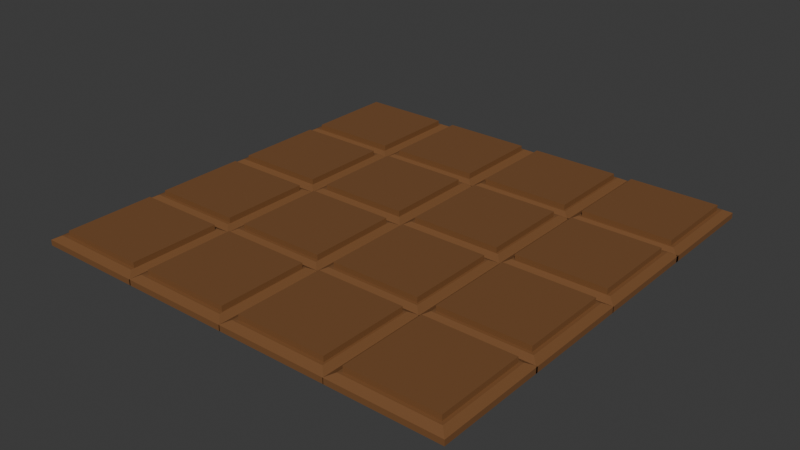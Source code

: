 # Source: plotHugeFilled.blend  (saved by Blender 4.2.66; exported with 4.5.12 LTS)
import bpy
from mathutils import Matrix  # noqa: F401  (used for matrix-valued properties, if any)

bpy.ops.wm.read_factory_settings(use_empty=True)
scene = bpy.context.scene
scene.name = 'Scene'

# ---- collections
col_collection = bpy.data.collections.new('Collection'); scene.collection.children.link(col_collection)

# ---- materials (node trees are filled in below, after node groups)
mat_material_016 = bpy.data.materials.new('Material.016')
mat_material_016.alpha_threshold = 0.0
mat_material_016.roughness = 0.5
mat_material_016.line_color = (0.0, 0.0, 0.0, 1.0)
mat_material = bpy.data.materials.new('Material')
mat_material.alpha_threshold = 0.0
mat_material.roughness = 0.5
mat_material.line_color = (0.0, 0.0, 0.0, 1.0)
mat_material_001 = bpy.data.materials.new('Material.001')
mat_material_001.alpha_threshold = 0.0
mat_material_001.roughness = 0.5
mat_material_001.line_color = (0.0, 0.0, 0.0, 1.0)
mat_material_002 = bpy.data.materials.new('Material.002')
mat_material_002.alpha_threshold = 0.0
mat_material_002.roughness = 0.5
mat_material_002.line_color = (0.0, 0.0, 0.0, 1.0)
mat_material_003 = bpy.data.materials.new('Material.003')
mat_material_003.alpha_threshold = 0.0
mat_material_003.roughness = 0.5
mat_material_003.line_color = (0.0, 0.0, 0.0, 1.0)
mat_material_004 = bpy.data.materials.new('Material.004')
mat_material_004.alpha_threshold = 0.0
mat_material_004.roughness = 0.5
mat_material_004.line_color = (0.0, 0.0, 0.0, 1.0)
mat_material_005 = bpy.data.materials.new('Material.005')
mat_material_005.alpha_threshold = 0.0
mat_material_005.roughness = 0.5
mat_material_005.line_color = (0.0, 0.0, 0.0, 1.0)
mat_material_006 = bpy.data.materials.new('Material.006')
mat_material_006.alpha_threshold = 0.0
mat_material_006.roughness = 0.5
mat_material_006.line_color = (0.0, 0.0, 0.0, 1.0)
mat_material_007 = bpy.data.materials.new('Material.007')
mat_material_007.alpha_threshold = 0.0
mat_material_007.roughness = 0.5
mat_material_007.line_color = (0.0, 0.0, 0.0, 1.0)
mat_material_008 = bpy.data.materials.new('Material.008')
mat_material_008.alpha_threshold = 0.0
mat_material_008.roughness = 0.5
mat_material_008.line_color = (0.0, 0.0, 0.0, 1.0)
mat_material_009 = bpy.data.materials.new('Material.009')
mat_material_009.alpha_threshold = 0.0
mat_material_009.roughness = 0.5
mat_material_009.line_color = (0.0, 0.0, 0.0, 1.0)
mat_material_010 = bpy.data.materials.new('Material.010')
mat_material_010.alpha_threshold = 0.0
mat_material_010.roughness = 0.5
mat_material_010.line_color = (0.0, 0.0, 0.0, 1.0)
mat_material_011 = bpy.data.materials.new('Material.011')
mat_material_011.alpha_threshold = 0.0
mat_material_011.roughness = 0.5
mat_material_011.line_color = (0.0, 0.0, 0.0, 1.0)
mat_material_012 = bpy.data.materials.new('Material.012')
mat_material_012.alpha_threshold = 0.0
mat_material_012.roughness = 0.5
mat_material_012.line_color = (0.0, 0.0, 0.0, 1.0)
mat_material_013 = bpy.data.materials.new('Material.013')
mat_material_013.alpha_threshold = 0.0
mat_material_013.roughness = 0.5
mat_material_013.line_color = (0.0, 0.0, 0.0, 1.0)
mat_material_014 = bpy.data.materials.new('Material.014')
mat_material_014.alpha_threshold = 0.0
mat_material_014.roughness = 0.5
mat_material_014.line_color = (0.0, 0.0, 0.0, 1.0)
mat_material_015 = bpy.data.materials.new('Material.015')
mat_material_015.alpha_threshold = 0.0
mat_material_015.roughness = 0.5
mat_material_015.line_color = (0.0, 0.0, 0.0, 1.0)

# ---- material node trees
mat_material_016.use_nodes = True; mat_material_016.node_tree.nodes.clear()
_N = mat_material_016.node_tree.nodes; _L = mat_material_016.node_tree.links
n0 = _N.new('ShaderNodeOutputMaterial'); n0.name = 'Material Output'; n0.location = (300, 300)
n1 = _N.new('ShaderNodeBsdfPrincipled'); n1.name = 'Principled BSDF'; n1.location = (10, 300)
n1.inputs[0].default_value = (0.1985, 0.08836, 0.03253, 1.0)
n1.inputs[3].default_value = 1.45
_L.new(n1.outputs[0], n0.inputs[0])
n0.is_active_output = True
mat_material.use_nodes = True; mat_material.node_tree.nodes.clear()
_N = mat_material.node_tree.nodes; _L = mat_material.node_tree.links
n0 = _N.new('ShaderNodeOutputMaterial'); n0.name = 'Material Output'; n0.location = (300, 300)
n1 = _N.new('ShaderNodeBsdfPrincipled'); n1.name = 'Principled BSDF'; n1.location = (10, 300)
n1.inputs[0].default_value = (0.1985, 0.08836, 0.03253, 1.0)
n1.inputs[3].default_value = 1.45
_L.new(n1.outputs[0], n0.inputs[0])
n0.is_active_output = True
mat_material_001.use_nodes = True; mat_material_001.node_tree.nodes.clear()
_N = mat_material_001.node_tree.nodes; _L = mat_material_001.node_tree.links
n0 = _N.new('ShaderNodeOutputMaterial'); n0.name = 'Material Output'; n0.location = (300, 300)
n1 = _N.new('ShaderNodeBsdfPrincipled'); n1.name = 'Principled BSDF'; n1.location = (10, 300)
n1.inputs[0].default_value = (0.1985, 0.08836, 0.03253, 1.0)
n1.inputs[3].default_value = 1.45
_L.new(n1.outputs[0], n0.inputs[0])
n0.is_active_output = True
mat_material_002.use_nodes = True; mat_material_002.node_tree.nodes.clear()
_N = mat_material_002.node_tree.nodes; _L = mat_material_002.node_tree.links
n0 = _N.new('ShaderNodeOutputMaterial'); n0.name = 'Material Output'; n0.location = (300, 300)
n1 = _N.new('ShaderNodeBsdfPrincipled'); n1.name = 'Principled BSDF'; n1.location = (10, 300)
n1.inputs[0].default_value = (0.1985, 0.08836, 0.03253, 1.0)
n1.inputs[3].default_value = 1.45
_L.new(n1.outputs[0], n0.inputs[0])
n0.is_active_output = True
mat_material_003.use_nodes = True; mat_material_003.node_tree.nodes.clear()
_N = mat_material_003.node_tree.nodes; _L = mat_material_003.node_tree.links
n0 = _N.new('ShaderNodeOutputMaterial'); n0.name = 'Material Output'; n0.location = (300, 300)
n1 = _N.new('ShaderNodeBsdfPrincipled'); n1.name = 'Principled BSDF'; n1.location = (10, 300)
n1.inputs[0].default_value = (0.1985, 0.08836, 0.03253, 1.0)
n1.inputs[3].default_value = 1.45
_L.new(n1.outputs[0], n0.inputs[0])
n0.is_active_output = True
mat_material_004.use_nodes = True; mat_material_004.node_tree.nodes.clear()
_N = mat_material_004.node_tree.nodes; _L = mat_material_004.node_tree.links
n0 = _N.new('ShaderNodeOutputMaterial'); n0.name = 'Material Output'; n0.location = (300, 300)
n1 = _N.new('ShaderNodeBsdfPrincipled'); n1.name = 'Principled BSDF'; n1.location = (10, 300)
n1.inputs[0].default_value = (0.1985, 0.08836, 0.03253, 1.0)
n1.inputs[3].default_value = 1.45
_L.new(n1.outputs[0], n0.inputs[0])
n0.is_active_output = True
mat_material_005.use_nodes = True; mat_material_005.node_tree.nodes.clear()
_N = mat_material_005.node_tree.nodes; _L = mat_material_005.node_tree.links
n0 = _N.new('ShaderNodeOutputMaterial'); n0.name = 'Material Output'; n0.location = (300, 300)
n1 = _N.new('ShaderNodeBsdfPrincipled'); n1.name = 'Principled BSDF'; n1.location = (10, 300)
n1.inputs[0].default_value = (0.1985, 0.08836, 0.03253, 1.0)
n1.inputs[3].default_value = 1.45
_L.new(n1.outputs[0], n0.inputs[0])
n0.is_active_output = True
mat_material_006.use_nodes = True; mat_material_006.node_tree.nodes.clear()
_N = mat_material_006.node_tree.nodes; _L = mat_material_006.node_tree.links
n0 = _N.new('ShaderNodeOutputMaterial'); n0.name = 'Material Output'; n0.location = (300, 300)
n1 = _N.new('ShaderNodeBsdfPrincipled'); n1.name = 'Principled BSDF'; n1.location = (10, 300)
n1.inputs[0].default_value = (0.1985, 0.08836, 0.03253, 1.0)
n1.inputs[3].default_value = 1.45
_L.new(n1.outputs[0], n0.inputs[0])
n0.is_active_output = True
mat_material_007.use_nodes = True; mat_material_007.node_tree.nodes.clear()
_N = mat_material_007.node_tree.nodes; _L = mat_material_007.node_tree.links
n0 = _N.new('ShaderNodeOutputMaterial'); n0.name = 'Material Output'; n0.location = (300, 300)
n1 = _N.new('ShaderNodeBsdfPrincipled'); n1.name = 'Principled BSDF'; n1.location = (10, 300)
n1.inputs[0].default_value = (0.1985, 0.08836, 0.03253, 1.0)
n1.inputs[3].default_value = 1.45
_L.new(n1.outputs[0], n0.inputs[0])
n0.is_active_output = True
mat_material_008.use_nodes = True; mat_material_008.node_tree.nodes.clear()
_N = mat_material_008.node_tree.nodes; _L = mat_material_008.node_tree.links
n0 = _N.new('ShaderNodeOutputMaterial'); n0.name = 'Material Output'; n0.location = (300, 300)
n1 = _N.new('ShaderNodeBsdfPrincipled'); n1.name = 'Principled BSDF'; n1.location = (10, 300)
n1.inputs[0].default_value = (0.1985, 0.08836, 0.03253, 1.0)
n1.inputs[3].default_value = 1.45
_L.new(n1.outputs[0], n0.inputs[0])
n0.is_active_output = True
mat_material_009.use_nodes = True; mat_material_009.node_tree.nodes.clear()
_N = mat_material_009.node_tree.nodes; _L = mat_material_009.node_tree.links
n0 = _N.new('ShaderNodeOutputMaterial'); n0.name = 'Material Output'; n0.location = (300, 300)
n1 = _N.new('ShaderNodeBsdfPrincipled'); n1.name = 'Principled BSDF'; n1.location = (10, 300)
n1.inputs[0].default_value = (0.1985, 0.08836, 0.03253, 1.0)
n1.inputs[3].default_value = 1.45
_L.new(n1.outputs[0], n0.inputs[0])
n0.is_active_output = True
mat_material_010.use_nodes = True; mat_material_010.node_tree.nodes.clear()
_N = mat_material_010.node_tree.nodes; _L = mat_material_010.node_tree.links
n0 = _N.new('ShaderNodeOutputMaterial'); n0.name = 'Material Output'; n0.location = (300, 300)
n1 = _N.new('ShaderNodeBsdfPrincipled'); n1.name = 'Principled BSDF'; n1.location = (10, 300)
n1.inputs[0].default_value = (0.1985, 0.08836, 0.03253, 1.0)
n1.inputs[3].default_value = 1.45
_L.new(n1.outputs[0], n0.inputs[0])
n0.is_active_output = True
mat_material_011.use_nodes = True; mat_material_011.node_tree.nodes.clear()
_N = mat_material_011.node_tree.nodes; _L = mat_material_011.node_tree.links
n0 = _N.new('ShaderNodeOutputMaterial'); n0.name = 'Material Output'; n0.location = (300, 300)
n1 = _N.new('ShaderNodeBsdfPrincipled'); n1.name = 'Principled BSDF'; n1.location = (10, 300)
n1.inputs[0].default_value = (0.1985, 0.08836, 0.03253, 1.0)
n1.inputs[3].default_value = 1.45
_L.new(n1.outputs[0], n0.inputs[0])
n0.is_active_output = True
mat_material_012.use_nodes = True; mat_material_012.node_tree.nodes.clear()
_N = mat_material_012.node_tree.nodes; _L = mat_material_012.node_tree.links
n0 = _N.new('ShaderNodeOutputMaterial'); n0.name = 'Material Output'; n0.location = (300, 300)
n1 = _N.new('ShaderNodeBsdfPrincipled'); n1.name = 'Principled BSDF'; n1.location = (10, 300)
n1.inputs[0].default_value = (0.1985, 0.08836, 0.03253, 1.0)
n1.inputs[3].default_value = 1.45
_L.new(n1.outputs[0], n0.inputs[0])
n0.is_active_output = True
mat_material_013.use_nodes = True; mat_material_013.node_tree.nodes.clear()
_N = mat_material_013.node_tree.nodes; _L = mat_material_013.node_tree.links
n0 = _N.new('ShaderNodeOutputMaterial'); n0.name = 'Material Output'; n0.location = (300, 300)
n1 = _N.new('ShaderNodeBsdfPrincipled'); n1.name = 'Principled BSDF'; n1.location = (10, 300)
n1.inputs[0].default_value = (0.1985, 0.08836, 0.03253, 1.0)
n1.inputs[3].default_value = 1.45
_L.new(n1.outputs[0], n0.inputs[0])
n0.is_active_output = True
mat_material_014.use_nodes = True; mat_material_014.node_tree.nodes.clear()
_N = mat_material_014.node_tree.nodes; _L = mat_material_014.node_tree.links
n0 = _N.new('ShaderNodeOutputMaterial'); n0.name = 'Material Output'; n0.location = (300, 300)
n1 = _N.new('ShaderNodeBsdfPrincipled'); n1.name = 'Principled BSDF'; n1.location = (10, 300)
n1.inputs[0].default_value = (0.1985, 0.08836, 0.03253, 1.0)
n1.inputs[3].default_value = 1.45
_L.new(n1.outputs[0], n0.inputs[0])
n0.is_active_output = True
mat_material_015.use_nodes = True; mat_material_015.node_tree.nodes.clear()
_N = mat_material_015.node_tree.nodes; _L = mat_material_015.node_tree.links
n0 = _N.new('ShaderNodeOutputMaterial'); n0.name = 'Material Output'; n0.location = (300, 300)
n1 = _N.new('ShaderNodeBsdfPrincipled'); n1.name = 'Principled BSDF'; n1.location = (10, 300)
n1.inputs[0].default_value = (0.1985, 0.08836, 0.03253, 1.0)
n1.inputs[3].default_value = 1.45
_L.new(n1.outputs[0], n0.inputs[0])
n0.is_active_output = True

# ---- world
world_world = bpy.data.worlds.new('World'); scene.world = world_world
world_world.use_nodes = True; world_world.node_tree.nodes.clear()
_N = world_world.node_tree.nodes; _L = world_world.node_tree.links
n0 = _N.new('ShaderNodeOutputWorld'); n0.name = 'World Output'; n0.location = (300, 300)
n1 = _N.new('ShaderNodeBackground'); n1.name = 'Background'; n1.location = (10, 300)
n1.inputs[0].default_value = (0.05088, 0.05088, 0.05088, 1.0)
_L.new(n1.outputs[0], n0.inputs[0])
n0.is_active_output = True
world_world.color = (0.05088, 0.05088, 0.05088)
world_world.sun_shadow_jitter_overblur = 0.0

# ---- meshes
me_cube_016 = bpy.data.meshes.new('Cube.016')
me_cube_016.from_pydata([(-1.0, -1.0, -1.0), (-1.0, -1.0, 1.0), (-1.0, 1.0, -1.0), (-1.0, 1.0, 1.0), (1.0, -1.0, -1.0), (1.0, -1.0, 1.0), (1.0, 1.0, -1.0), (1.0, 1.0, 1.0), (-3.42, -1.0, -1.0), (-3.42, -1.0, 1.0), (-3.42, 1.0, -1.0), (-3.42, 1.0, 1.0), (-1.42, -1.0, -1.0), (-1.42, -1.0, 1.0), (-1.42, 1.0, -1.0), (-1.42, 1.0, 1.0), (-5.84, -1.0, -1.0), (-5.84, -1.0, 1.0), (-5.84, 1.0, -1.0), (-5.84, 1.0, 1.0), (-3.84, -1.0, -1.0), (-3.84, -1.0, 1.0), (-3.84, 1.0, -1.0), (-3.84, 1.0, 1.0), (-8.26, -1.0, -1.0), (-8.26, -1.0, 1.0), (-8.26, 1.0, -1.0), (-8.26, 1.0, 1.0), (-6.26, -1.0, -1.0), (-6.26, -1.0, 1.0), (-6.26, 1.0, -1.0), (-6.26, 1.0, 1.0), (-1.0, 1.4, -1.0), (-1.0, 1.4, 1.0), (-1.0, 3.4, -1.0), (-1.0, 3.4, 1.0), (1.0, 1.4, -1.0), (1.0, 1.4, 1.0), (1.0, 3.4, -1.0), (1.0, 3.4, 1.0), (-3.42, 1.4, -1.0), (-3.42, 1.4, 1.0), (-3.42, 3.4, -1.0), (-3.42, 3.4, 1.0), (-1.42, 1.4, -1.0), (-1.42, 1.4, 1.0), (-1.42, 3.4, -1.0), (-1.42, 3.4, 1.0), (-5.84, 1.4, -1.0), (-5.84, 1.4, 1.0), (-5.84, 3.4, -1.0), (-5.84, 3.4, 1.0), (-3.84, 1.4, -1.0), (-3.84, 1.4, 1.0), (-3.84, 3.4, -1.0), (-3.84, 3.4, 1.0), (-8.26, 1.4, -1.0), (-8.26, 1.4, 1.0), (-8.26, 3.4, -1.0), (-8.26, 3.4, 1.0), (-6.26, 1.4, -1.0), (-6.26, 1.4, 1.0), (-6.26, 3.4, -1.0), (-6.26, 3.4, 1.0), (-1.0, 3.8, -1.0), (-1.0, 3.8, 1.0), (-1.0, 5.8, -1.0), (-1.0, 5.8, 1.0), (1.0, 3.8, -1.0), (1.0, 3.8, 1.0), (1.0, 5.8, -1.0), (1.0, 5.8, 1.0), (-3.42, 3.8, -1.0), (-3.42, 3.8, 1.0), (-3.42, 5.8, -1.0), (-3.42, 5.8, 1.0), (-1.42, 3.8, -1.0), (-1.42, 3.8, 1.0), (-1.42, 5.8, -1.0), (-1.42, 5.8, 1.0), (-5.84, 3.8, -1.0), (-5.84, 3.8, 1.0), (-5.84, 5.8, -1.0), (-5.84, 5.8, 1.0), (-3.84, 3.8, -1.0), (-3.84, 3.8, 1.0), (-3.84, 5.8, -1.0), (-3.84, 5.8, 1.0), (-8.26, 3.8, -1.0), (-8.26, 3.8, 1.0), (-8.26, 5.8, -1.0), (-8.26, 5.8, 1.0), (-6.26, 3.8, -1.0), (-6.26, 3.8, 1.0), (-6.26, 5.8, -1.0), (-6.26, 5.8, 1.0), (-1.0, 6.2, -1.0), (-1.0, 6.2, 1.0), (-1.0, 8.2, -1.0), (-1.0, 8.2, 1.0), (1.0, 6.2, -1.0), (1.0, 6.2, 1.0), (1.0, 8.2, -1.0), (1.0, 8.2, 1.0), (-3.42, 6.2, -1.0), (-3.42, 6.2, 1.0), (-3.42, 8.2, -1.0), (-3.42, 8.2, 1.0), (-1.42, 6.2, -1.0), (-1.42, 6.2, 1.0), (-1.42, 8.2, -1.0), (-1.42, 8.2, 1.0), (-5.84, 6.2, -1.0), (-5.84, 6.2, 1.0), (-5.84, 8.2, -1.0), (-5.84, 8.2, 1.0), (-3.84, 6.2, -1.0), (-3.84, 6.2, 1.0), (-3.84, 8.2, -1.0), (-3.84, 8.2, 1.0), (-8.26, 6.2, -1.0), (-8.26, 6.2, 1.0), (-8.26, 8.2, -1.0), (-8.26, 8.2, 1.0), (-6.26, 6.2, -1.0), (-6.26, 6.2, 1.0), (-6.26, 8.2, -1.0), (-6.26, 8.2, 1.0), (1.231, 1.231, -0.1257), (1.231, 1.231, -0.7989), (1.231, -1.231, -0.1257), (1.231, -1.231, -0.7989), (-1.231, 1.231, -0.1257), (-1.231, 1.231, -0.7989), (-1.231, -1.231, -0.1257), (-1.231, -1.231, -0.7989), (1.07, -1.07, 0.3348), (-1.07, -1.07, 0.3348), (1.07, 1.07, 0.3348), (-1.07, 1.07, 0.3348), (0.968, -0.968, 0.3618), (-0.968, -0.968, 0.3618), (0.968, 0.968, 0.3618), (-0.968, 0.968, 0.3618), (0.968, -0.968, -0.2348), (-0.968, -0.968, -0.2348), (0.968, 0.968, -0.2348), (-0.968, 0.968, -0.2348), (-1.218, 1.231, -0.1257), (-1.218, 1.231, -0.7989), (-1.218, -1.231, -0.1257), (-1.218, -1.231, -0.7989), (-3.681, 1.231, -0.1257), (-3.681, 1.231, -0.7989), (-3.681, -1.231, -0.1257), (-3.681, -1.231, -0.7989), (-1.379, -1.07, 0.3348), (-3.519, -1.07, 0.3348), (-1.379, 1.07, 0.3348), (-3.519, 1.07, 0.3348), (-1.481, -0.968, 0.3618), (-3.417, -0.968, 0.3618), (-1.481, 0.968, 0.3618), (-3.417, 0.968, 0.3618), (-1.481, -0.968, -0.2348), (-3.417, -0.968, -0.2348), (-1.481, 0.968, -0.2348), (-3.417, 0.968, -0.2348), (-1.218, 3.648, -0.1257), (-1.218, 3.648, -0.7989), (-1.218, 1.185, -0.1257), (-1.218, 1.185, -0.7989), (-3.681, 3.648, -0.1257), (-3.681, 3.648, -0.7989), (-3.681, 1.185, -0.1257), (-3.681, 1.185, -0.7989), (-1.379, 1.346, 0.3348), (-3.519, 1.346, 0.3348), (-1.379, 3.486, 0.3348), (-3.519, 3.486, 0.3348), (-1.481, 1.448, 0.3618), (-3.417, 1.448, 0.3618), (-1.481, 3.384, 0.3618), (-3.417, 3.384, 0.3618), (-1.481, 1.448, -0.2348), (-3.417, 1.448, -0.2348), (-1.481, 3.384, -0.2348), (-3.417, 3.384, -0.2348), (1.231, 3.648, -0.1257), (1.231, 3.648, -0.7989), (1.231, 1.185, -0.1257), (1.231, 1.185, -0.7989), (-1.231, 3.648, -0.1257), (-1.231, 3.648, -0.7989), (-1.231, 1.185, -0.1257), (-1.231, 1.185, -0.7989), (1.07, 1.346, 0.3348), (-1.07, 1.346, 0.3348), (1.07, 3.486, 0.3348), (-1.07, 3.486, 0.3348), (0.968, 1.448, 0.3618), (-0.968, 1.448, 0.3618), (0.968, 3.384, 0.3618), (-0.968, 3.384, 0.3618), (0.968, 1.448, -0.2348), (-0.968, 1.448, -0.2348), (0.968, 3.384, -0.2348), (-0.968, 3.384, -0.2348), (1.231, 6.091, -0.1257), (1.231, 6.091, -0.7989), (1.231, 3.628, -0.1257), (1.231, 3.628, -0.7989), (-1.231, 6.091, -0.1257), (-1.231, 6.091, -0.7989), (-1.231, 3.628, -0.1257), (-1.231, 3.628, -0.7989), (1.07, 3.79, 0.3348), (-1.07, 3.79, 0.3348), (1.07, 5.929, 0.3348), (-1.07, 5.929, 0.3348), (0.968, 3.891, 0.3618), (-0.968, 3.891, 0.3618), (0.968, 5.827, 0.3618), (-0.968, 5.827, 0.3618), (0.968, 3.891, -0.2348), (-0.968, 3.891, -0.2348), (0.968, 5.827, -0.2348), (-0.968, 5.827, -0.2348), (-1.218, 6.091, -0.1257), (-1.218, 6.091, -0.7989), (-1.218, 3.628, -0.1257), (-1.218, 3.628, -0.7989), (-3.681, 6.091, -0.1257), (-3.681, 6.091, -0.7989), (-3.681, 3.628, -0.1257), (-3.681, 3.628, -0.7989), (-1.379, 3.79, 0.3348), (-3.519, 3.79, 0.3348), (-1.379, 5.929, 0.3348), (-3.519, 5.929, 0.3348), (-1.481, 3.891, 0.3618), (-3.417, 3.891, 0.3618), (-1.481, 5.827, 0.3618), (-3.417, 5.827, 0.3618), (-1.481, 3.891, -0.2348), (-3.417, 3.891, -0.2348), (-1.481, 5.827, -0.2348), (-3.417, 5.827, -0.2348), (-3.664, 6.091, -0.1257), (-3.664, 6.091, -0.7989), (-3.664, 3.628, -0.1257), (-3.664, 3.628, -0.7989), (-6.127, 6.091, -0.1257), (-6.127, 6.091, -0.7989), (-6.127, 3.628, -0.1257), (-6.127, 3.628, -0.7989), (-3.826, 3.79, 0.3348), (-5.965, 3.79, 0.3348), (-3.826, 5.929, 0.3348), (-5.965, 5.929, 0.3348), (-3.927, 3.891, 0.3618), (-5.863, 3.891, 0.3618), (-3.927, 5.827, 0.3618), (-5.863, 5.827, 0.3618), (-3.927, 3.891, -0.2348), (-5.863, 3.891, -0.2348), (-3.927, 5.827, -0.2348), (-5.863, 5.827, -0.2348), (-3.664, 3.648, -0.1257), (-3.664, 3.648, -0.7989), (-3.664, 1.185, -0.1257), (-3.664, 1.185, -0.7989), (-6.127, 3.648, -0.1257), (-6.127, 3.648, -0.7989), (-6.127, 1.185, -0.1257), (-6.127, 1.185, -0.7989), (-3.826, 1.346, 0.3348), (-5.965, 1.346, 0.3348), (-3.826, 3.486, 0.3348), (-5.965, 3.486, 0.3348), (-3.927, 1.448, 0.3618), (-5.863, 1.448, 0.3618), (-3.927, 3.384, 0.3618), (-5.863, 3.384, 0.3618), (-3.927, 1.448, -0.2348), (-5.863, 1.448, -0.2348), (-3.927, 3.384, -0.2348), (-5.863, 3.384, -0.2348), (-3.664, 1.231, -0.1257), (-3.664, 1.231, -0.7989), (-3.664, -1.231, -0.1257), (-3.664, -1.231, -0.7989), (-6.127, 1.231, -0.1257), (-6.127, 1.231, -0.7989), (-6.127, -1.231, -0.1257), (-6.127, -1.231, -0.7989), (-3.826, -1.07, 0.3348), (-5.965, -1.07, 0.3348), (-3.826, 1.07, 0.3348), (-5.965, 1.07, 0.3348), (-3.927, -0.968, 0.3618), (-5.863, -0.968, 0.3618), (-3.927, 0.968, 0.3618), (-5.863, 0.968, 0.3618), (-3.927, -0.968, -0.2348), (-5.863, -0.968, -0.2348), (-3.927, 0.968, -0.2348), (-5.863, 0.968, -0.2348), (-3.664, 8.475, -0.1257), (-3.664, 8.475, -0.7989), (-3.664, 6.013, -0.1257), (-3.664, 6.013, -0.7989), (-6.127, 8.475, -0.1257), (-6.127, 8.475, -0.7989), (-6.127, 6.013, -0.1257), (-6.127, 6.013, -0.7989), (-3.826, 6.174, 0.3348), (-5.965, 6.174, 0.3348), (-3.826, 8.314, 0.3348), (-5.965, 8.314, 0.3348), (-3.927, 6.276, 0.3618), (-5.863, 6.276, 0.3618), (-3.927, 8.212, 0.3618), (-5.863, 8.212, 0.3618), (-3.927, 6.276, -0.2348), (-5.863, 6.276, -0.2348), (-3.927, 8.212, -0.2348), (-5.863, 8.212, -0.2348), (-1.218, 8.475, -0.1257), (-1.218, 8.475, -0.7989), (-1.218, 6.013, -0.1257), (-1.218, 6.013, -0.7989), (-3.681, 8.475, -0.1257), (-3.681, 8.475, -0.7989), (-3.681, 6.013, -0.1257), (-3.681, 6.013, -0.7989), (-1.379, 6.174, 0.3348), (-3.519, 6.174, 0.3348), (-1.379, 8.314, 0.3348), (-3.519, 8.314, 0.3348), (-1.481, 6.276, 0.3618), (-3.417, 6.276, 0.3618), (-1.481, 8.212, 0.3618), (-3.417, 8.212, 0.3618), (-1.481, 6.276, -0.2348), (-3.417, 6.276, -0.2348), (-1.481, 8.212, -0.2348), (-3.417, 8.212, -0.2348), (1.231, 8.475, -0.1257), (1.231, 8.475, -0.7989), (1.231, 6.013, -0.1257), (1.231, 6.013, -0.7989), (-1.231, 8.475, -0.1257), (-1.231, 8.475, -0.7989), (-1.231, 6.013, -0.1257), (-1.231, 6.013, -0.7989), (1.07, 6.174, 0.3348), (-1.07, 6.174, 0.3348), (1.07, 8.314, 0.3348), (-1.07, 8.314, 0.3348), (0.968, 6.276, 0.3618), (-0.968, 6.276, 0.3618), (0.968, 8.212, 0.3618), (-0.968, 8.212, 0.3618), (0.968, 6.276, -0.2348), (-0.968, 6.276, -0.2348), (0.968, 8.212, -0.2348), (-0.968, 8.212, -0.2348), (-6.102, 8.475, -0.1257), (-6.102, 8.475, -0.7989), (-6.102, 6.013, -0.1257), (-6.102, 6.013, -0.7989), (-8.565, 8.475, -0.1257), (-8.565, 8.475, -0.7989), (-8.565, 6.013, -0.1257), (-8.565, 6.013, -0.7989), (-6.263, 6.174, 0.3348), (-8.403, 6.174, 0.3348), (-6.263, 8.314, 0.3348), (-8.403, 8.314, 0.3348), (-6.365, 6.276, 0.3618), (-8.301, 6.276, 0.3618), (-6.365, 8.212, 0.3618), (-8.301, 8.212, 0.3618), (-6.365, 6.276, -0.2348), (-8.301, 6.276, -0.2348), (-6.365, 8.212, -0.2348), (-8.301, 8.212, -0.2348), (-6.102, 1.231, -0.1257), (-6.102, 1.231, -0.7989), (-6.102, -1.231, -0.1257), (-6.102, -1.231, -0.7989), (-8.565, 1.231, -0.1257), (-8.565, 1.231, -0.7989), (-8.565, -1.231, -0.1257), (-8.565, -1.231, -0.7989), (-6.263, -1.07, 0.3348), (-8.403, -1.07, 0.3348), (-6.263, 1.07, 0.3348), (-8.403, 1.07, 0.3348), (-6.365, -0.968, 0.3618), (-8.301, -0.968, 0.3618), (-6.365, 0.968, 0.3618), (-8.301, 0.968, 0.3618), (-6.365, -0.968, -0.2348), (-8.301, -0.968, -0.2348), (-6.365, 0.968, -0.2348), (-8.301, 0.968, -0.2348), (-6.102, 3.648, -0.1257), (-6.102, 3.648, -0.7989), (-6.102, 1.185, -0.1257), (-6.102, 1.185, -0.7989), (-8.565, 3.648, -0.1257), (-8.565, 3.648, -0.7989), (-8.565, 1.185, -0.1257), (-8.565, 1.185, -0.7989), (-6.263, 1.346, 0.3348), (-8.403, 1.346, 0.3348), (-6.263, 3.486, 0.3348), (-8.403, 3.486, 0.3348), (-6.365, 1.448, 0.3618), (-8.301, 1.448, 0.3618), (-6.365, 3.384, 0.3618), (-8.301, 3.384, 0.3618), (-6.365, 1.448, -0.2348), (-8.301, 1.448, -0.2348), (-6.365, 3.384, -0.2348), (-8.301, 3.384, -0.2348), (-6.102, 6.091, -0.1257), (-6.102, 6.091, -0.7989), (-6.102, 3.628, -0.1257), (-6.102, 3.628, -0.7989), (-8.565, 6.091, -0.1257), (-8.565, 6.091, -0.7989), (-8.565, 3.628, -0.1257), (-8.565, 3.628, -0.7989), (-6.263, 3.79, 0.3348), (-8.403, 3.79, 0.3348), (-6.263, 5.929, 0.3348), (-8.403, 5.929, 0.3348), (-6.365, 3.891, 0.3618), (-8.301, 3.891, 0.3618), (-6.365, 5.827, 0.3618), (-8.301, 5.827, 0.3618), (-6.365, 3.891, -0.2348), (-8.301, 3.891, -0.2348), (-6.365, 5.827, -0.2348), (-8.301, 5.827, -0.2348)], [], [(0, 1, 3, 2), (2, 3, 7, 6), (6, 7, 5, 4), (4, 5, 1, 0), (2, 6, 4, 0), (7, 3, 1, 5), (8, 9, 11, 10), (10, 11, 15, 14), (14, 15, 13, 12), (12, 13, 9, 8), (10, 14, 12, 8), (15, 11, 9, 13), (16, 17, 19, 18), (18, 19, 23, 22), (22, 23, 21, 20), (20, 21, 17, 16), (18, 22, 20, 16), (23, 19, 17, 21), (24, 25, 27, 26), (26, 27, 31, 30), (30, 31, 29, 28), (28, 29, 25, 24), (26, 30, 28, 24), (31, 27, 25, 29), (32, 33, 35, 34), (34, 35, 39, 38), (38, 39, 37, 36), (36, 37, 33, 32), (34, 38, 36, 32), (39, 35, 33, 37), (40, 41, 43, 42), (42, 43, 47, 46), (46, 47, 45, 44), (44, 45, 41, 40), (42, 46, 44, 40), (47, 43, 41, 45), (48, 49, 51, 50), (50, 51, 55, 54), (54, 55, 53, 52), (52, 53, 49, 48), (50, 54, 52, 48), (55, 51, 49, 53), (56, 57, 59, 58), (58, 59, 63, 62), (62, 63, 61, 60), (60, 61, 57, 56), (58, 62, 60, 56), (63, 59, 57, 61), (64, 65, 67, 66), (66, 67, 71, 70), (70, 71, 69, 68), (68, 69, 65, 64), (66, 70, 68, 64), (71, 67, 65, 69), (72, 73, 75, 74), (74, 75, 79, 78), (78, 79, 77, 76), (76, 77, 73, 72), (74, 78, 76, 72), (79, 75, 73, 77), (80, 81, 83, 82), (82, 83, 87, 86), (86, 87, 85, 84), (84, 85, 81, 80), (82, 86, 84, 80), (87, 83, 81, 85), (88, 89, 91, 90), (90, 91, 95, 94), (94, 95, 93, 92), (92, 93, 89, 88), (90, 94, 92, 88), (95, 91, 89, 93), (96, 97, 99, 98), (98, 99, 103, 102), (102, 103, 101, 100), (100, 101, 97, 96), (98, 102, 100, 96), (103, 99, 97, 101), (104, 105, 107, 106), (106, 107, 111, 110), (110, 111, 109, 108), (108, 109, 105, 104), (106, 110, 108, 104), (111, 107, 105, 109), (112, 113, 115, 114), (114, 115, 119, 118), (118, 119, 117, 116), (116, 117, 113, 112), (114, 118, 116, 112), (119, 115, 113, 117), (120, 121, 123, 122), (122, 123, 127, 126), (126, 127, 125, 124), (124, 125, 121, 120), (122, 126, 124, 120), (127, 123, 121, 125), (132, 134, 137, 139), (131, 130, 134, 135), (135, 134, 132, 133), (133, 129, 131, 135), (129, 128, 130, 131), (133, 132, 128, 129), (139, 137, 141, 143), (130, 128, 138, 136), (128, 132, 139, 138), (134, 130, 136, 137), (143, 141, 145, 147), (137, 136, 140, 141), (138, 139, 143, 142), (136, 138, 142, 140), (146, 147, 145, 144), (141, 140, 144, 145), (142, 143, 147, 146), (140, 142, 146, 144), (152, 154, 157, 159), (151, 150, 154, 155), (155, 154, 152, 153), (153, 149, 151, 155), (149, 148, 150, 151), (153, 152, 148, 149), (159, 157, 161, 163), (150, 148, 158, 156), (148, 152, 159, 158), (154, 150, 156, 157), (163, 161, 165, 167), (157, 156, 160, 161), (158, 159, 163, 162), (156, 158, 162, 160), (166, 167, 165, 164), (161, 160, 164, 165), (162, 163, 167, 166), (160, 162, 166, 164), (172, 174, 177, 179), (171, 170, 174, 175), (175, 174, 172, 173), (173, 169, 171, 175), (169, 168, 170, 171), (173, 172, 168, 169), (179, 177, 181, 183), (170, 168, 178, 176), (168, 172, 179, 178), (174, 170, 176, 177), (183, 181, 185, 187), (177, 176, 180, 181), (178, 179, 183, 182), (176, 178, 182, 180), (186, 187, 185, 184), (181, 180, 184, 185), (182, 183, 187, 186), (180, 182, 186, 184), (192, 194, 197, 199), (191, 190, 194, 195), (195, 194, 192, 193), (193, 189, 191, 195), (189, 188, 190, 191), (193, 192, 188, 189), (199, 197, 201, 203), (190, 188, 198, 196), (188, 192, 199, 198), (194, 190, 196, 197), (203, 201, 205, 207), (197, 196, 200, 201), (198, 199, 203, 202), (196, 198, 202, 200), (206, 207, 205, 204), (201, 200, 204, 205), (202, 203, 207, 206), (200, 202, 206, 204), (212, 214, 217, 219), (211, 210, 214, 215), (215, 214, 212, 213), (213, 209, 211, 215), (209, 208, 210, 211), (213, 212, 208, 209), (219, 217, 221, 223), (210, 208, 218, 216), (208, 212, 219, 218), (214, 210, 216, 217), (223, 221, 225, 227), (217, 216, 220, 221), (218, 219, 223, 222), (216, 218, 222, 220), (226, 227, 225, 224), (221, 220, 224, 225), (222, 223, 227, 226), (220, 222, 226, 224), (232, 234, 237, 239), (231, 230, 234, 235), (235, 234, 232, 233), (233, 229, 231, 235), (229, 228, 230, 231), (233, 232, 228, 229), (239, 237, 241, 243), (230, 228, 238, 236), (228, 232, 239, 238), (234, 230, 236, 237), (243, 241, 245, 247), (237, 236, 240, 241), (238, 239, 243, 242), (236, 238, 242, 240), (246, 247, 245, 244), (241, 240, 244, 245), (242, 243, 247, 246), (240, 242, 246, 244), (252, 254, 257, 259), (251, 250, 254, 255), (255, 254, 252, 253), (253, 249, 251, 255), (249, 248, 250, 251), (253, 252, 248, 249), (259, 257, 261, 263), (250, 248, 258, 256), (248, 252, 259, 258), (254, 250, 256, 257), (263, 261, 265, 267), (257, 256, 260, 261), (258, 259, 263, 262), (256, 258, 262, 260), (266, 267, 265, 264), (261, 260, 264, 265), (262, 263, 267, 266), (260, 262, 266, 264), (272, 274, 277, 279), (271, 270, 274, 275), (275, 274, 272, 273), (273, 269, 271, 275), (269, 268, 270, 271), (273, 272, 268, 269), (279, 277, 281, 283), (270, 268, 278, 276), (268, 272, 279, 278), (274, 270, 276, 277), (283, 281, 285, 287), (277, 276, 280, 281), (278, 279, 283, 282), (276, 278, 282, 280), (286, 287, 285, 284), (281, 280, 284, 285), (282, 283, 287, 286), (280, 282, 286, 284), (292, 294, 297, 299), (291, 290, 294, 295), (295, 294, 292, 293), (293, 289, 291, 295), (289, 288, 290, 291), (293, 292, 288, 289), (299, 297, 301, 303), (290, 288, 298, 296), (288, 292, 299, 298), (294, 290, 296, 297), (303, 301, 305, 307), (297, 296, 300, 301), (298, 299, 303, 302), (296, 298, 302, 300), (306, 307, 305, 304), (301, 300, 304, 305), (302, 303, 307, 306), (300, 302, 306, 304), (312, 314, 317, 319), (311, 310, 314, 315), (315, 314, 312, 313), (313, 309, 311, 315), (309, 308, 310, 311), (313, 312, 308, 309), (319, 317, 321, 323), (310, 308, 318, 316), (308, 312, 319, 318), (314, 310, 316, 317), (323, 321, 325, 327), (317, 316, 320, 321), (318, 319, 323, 322), (316, 318, 322, 320), (326, 327, 325, 324), (321, 320, 324, 325), (322, 323, 327, 326), (320, 322, 326, 324), (332, 334, 337, 339), (331, 330, 334, 335), (335, 334, 332, 333), (333, 329, 331, 335), (329, 328, 330, 331), (333, 332, 328, 329), (339, 337, 341, 343), (330, 328, 338, 336), (328, 332, 339, 338), (334, 330, 336, 337), (343, 341, 345, 347), (337, 336, 340, 341), (338, 339, 343, 342), (336, 338, 342, 340), (346, 347, 345, 344), (341, 340, 344, 345), (342, 343, 347, 346), (340, 342, 346, 344), (352, 354, 357, 359), (351, 350, 354, 355), (355, 354, 352, 353), (353, 349, 351, 355), (349, 348, 350, 351), (353, 352, 348, 349), (359, 357, 361, 363), (350, 348, 358, 356), (348, 352, 359, 358), (354, 350, 356, 357), (363, 361, 365, 367), (357, 356, 360, 361), (358, 359, 363, 362), (356, 358, 362, 360), (366, 367, 365, 364), (361, 360, 364, 365), (362, 363, 367, 366), (360, 362, 366, 364), (372, 374, 377, 379), (371, 370, 374, 375), (375, 374, 372, 373), (373, 369, 371, 375), (369, 368, 370, 371), (373, 372, 368, 369), (379, 377, 381, 383), (370, 368, 378, 376), (368, 372, 379, 378), (374, 370, 376, 377), (383, 381, 385, 387), (377, 376, 380, 381), (378, 379, 383, 382), (376, 378, 382, 380), (386, 387, 385, 384), (381, 380, 384, 385), (382, 383, 387, 386), (380, 382, 386, 384), (392, 394, 397, 399), (391, 390, 394, 395), (395, 394, 392, 393), (393, 389, 391, 395), (389, 388, 390, 391), (393, 392, 388, 389), (399, 397, 401, 403), (390, 388, 398, 396), (388, 392, 399, 398), (394, 390, 396, 397), (403, 401, 405, 407), (397, 396, 400, 401), (398, 399, 403, 402), (396, 398, 402, 400), (406, 407, 405, 404), (401, 400, 404, 405), (402, 403, 407, 406), (400, 402, 406, 404), (412, 414, 417, 419), (411, 410, 414, 415), (415, 414, 412, 413), (413, 409, 411, 415), (409, 408, 410, 411), (413, 412, 408, 409), (419, 417, 421, 423), (410, 408, 418, 416), (408, 412, 419, 418), (414, 410, 416, 417), (423, 421, 425, 427), (417, 416, 420, 421), (418, 419, 423, 422), (416, 418, 422, 420), (426, 427, 425, 424), (421, 420, 424, 425), (422, 423, 427, 426), (420, 422, 426, 424), (432, 434, 437, 439), (431, 430, 434, 435), (435, 434, 432, 433), (433, 429, 431, 435), (429, 428, 430, 431), (433, 432, 428, 429), (439, 437, 441, 443), (430, 428, 438, 436), (428, 432, 439, 438), (434, 430, 436, 437), (443, 441, 445, 447), (437, 436, 440, 441), (438, 439, 443, 442), (436, 438, 442, 440), (446, 447, 445, 444), (441, 440, 444, 445), (442, 443, 447, 446), (440, 442, 446, 444)])
me_cube_016.polygons.foreach_set('material_index', [0, 0, 0, 0, 0, 0, 0, 0, 0, 0, 0, 0, 0, 0, 0, 0, 0, 0, 0, 0, 0, 0, 0, 0, 0, 0, 0, 0, 0, 0, 0, 0, 0, 0, 0, 0, 0, 0, 0, 0, 0, 0, 0, 0, 0, 0, 0, 0, 0, 0, 0, 0, 0, 0, 0, 0, 0, 0, 0, 0, 0, 0, 0, 0, 0, 0, 0, 0, 0, 0, 0, 0, 0, 0, 0, 0, 0, 0, 0, 0, 0, 0, 0, 0, 0, 0, 0, 0, 0, 0, 0, 0, 0, 0, 0, 0, 1, 1, 1, 1, 1, 1, 1, 1, 1, 1, 1, 1, 1, 1, 1, 1, 1, 1, 2, 2, 2, 2, 2, 2, 2, 2, 2, 2, 2, 2, 2, 2, 2, 2, 2, 2, 3, 3, 3, 3, 3, 3, 3, 3, 3, 3, 3, 3, 3, 3, 3, 3, 3, 3, 4, 4, 4, 4, 4, 4, 4, 4, 4, 4, 4, 4, 4, 4, 4, 4, 4, 4, 5, 5, 5, 5, 5, 5, 5, 5, 5, 5, 5, 5, 5, 5, 5, 5, 5, 5, 6, 6, 6, 6, 6, 6, 6, 6, 6, 6, 6, 6, 6, 6, 6, 6, 6, 6, 7, 7, 7, 7, 7, 7, 7, 7, 7, 7, 7, 7, 7, 7, 7, 7, 7, 7, 8, 8, 8, 8, 8, 8, 8, 8, 8, 8, 8, 8, 8, 8, 8, 8, 8, 8, 9, 9, 9, 9, 9, 9, 9, 9, 9, 9, 9, 9, 9, 9, 9, 9, 9, 9, 10, 10, 10, 10, 10, 10, 10, 10, 10, 10, 10, 10, 10, 10, 10, 10, 10, 10, 11, 11, 11, 11, 11, 11, 11, 11, 11, 11, 11, 11, 11, 11, 11, 11, 11, 11, 12, 12, 12, 12, 12, 12, 12, 12, 12, 12, 12, 12, 12, 12, 12, 12, 12, 12, 13, 13, 13, 13, 13, 13, 13, 13, 13, 13, 13, 13, 13, 13, 13, 13, 13, 13, 14, 14, 14, 14, 14, 14, 14, 14, 14, 14, 14, 14, 14, 14, 14, 14, 14, 14, 15, 15, 15, 15, 15, 15, 15, 15, 15, 15, 15, 15, 15, 15, 15, 15, 15, 15, 16, 16, 16, 16, 16, 16, 16, 16, 16, 16, 16, 16, 16, 16, 16, 16, 16, 16])
_uv = me_cube_016.uv_layers.new(name='UVMap')
_uv.uv.foreach_set('vector', [0.375, 0.0, 0.625, 0.0, 0.625, 0.25, 0.375, 0.25, 0.375, 0.25, 0.625, 0.25, 0.625, 0.5, 0.375, 0.5, 0.375, 0.5, 0.625, 0.5, 0.625, 0.75, 0.375, 0.75, 0.375, 0.75, 0.625, 0.75, 0.625, 1.0, 0.375, 1.0, 0.125, 0.5, 0.375, 0.5, 0.375, 0.75, 0.125, 0.75, 0.625, 0.5, 0.875, 0.5, 0.875, 0.75, 0.625, 0.75, 0.375, 0.0, 0.625, 0.0, 0.625, 0.25, 0.375, 0.25, 0.375, 0.25, 0.625, 0.25, 0.625, 0.5, 0.375, 0.5, 0.375, 0.5, 0.625, 0.5, 0.625, 0.75, 0.375, 0.75, 0.375, 0.75, 0.625, 0.75, 0.625, 1.0, 0.375, 1.0, 0.125, 0.5, 0.375, 0.5, 0.375, 0.75, 0.125, 0.75, 0.625, 0.5, 0.875, 0.5, 0.875, 0.75, 0.625, 0.75, 0.375, 0.0, 0.625, 0.0, 0.625, 0.25, 0.375, 0.25, 0.375, 0.25, 0.625, 0.25, 0.625, 0.5, 0.375, 0.5, 0.375, 0.5, 0.625, 0.5, 0.625, 0.75, 0.375, 0.75, 0.375, 0.75, 0.625, 0.75, 0.625, 1.0, 0.375, 1.0, 0.125, 0.5, 0.375, 0.5, 0.375, 0.75, 0.125, 0.75, 0.625, 0.5, 0.875, 0.5, 0.875, 0.75, 0.625, 0.75, 0.375, 0.0, 0.625, 0.0, 0.625, 0.25, 0.375, 0.25, 0.375, 0.25, 0.625, 0.25, 0.625, 0.5, 0.375, 0.5, 0.375, 0.5, 0.625, 0.5, 0.625, 0.75, 0.375, 0.75, 0.375, 0.75, 0.625, 0.75, 0.625, 1.0, 0.375, 1.0, 0.125, 0.5, 0.375, 0.5, 0.375, 0.75, 0.125, 0.75, 0.625, 0.5, 0.875, 0.5, 0.875, 0.75, 0.625, 0.75, 0.375, 0.0, 0.625, 0.0, 0.625, 0.25, 0.375, 0.25, 0.375, 0.25, 0.625, 0.25, 0.625, 0.5, 0.375, 0.5, 0.375, 0.5, 0.625, 0.5, 0.625, 0.75, 0.375, 0.75, 0.375, 0.75, 0.625, 0.75, 0.625, 1.0, 0.375, 1.0, 0.125, 0.5, 0.375, 0.5, 0.375, 0.75, 0.125, 0.75, 0.625, 0.5, 0.875, 0.5, 0.875, 0.75, 0.625, 0.75, 0.375, 0.0, 0.625, 0.0, 0.625, 0.25, 0.375, 0.25, 0.375, 0.25, 0.625, 0.25, 0.625, 0.5, 0.375, 0.5, 0.375, 0.5, 0.625, 0.5, 0.625, 0.75, 0.375, 0.75, 0.375, 0.75, 0.625, 0.75, 0.625, 1.0, 0.375, 1.0, 0.125, 0.5, 0.375, 0.5, 0.375, 0.75, 0.125, 0.75, 0.625, 0.5, 0.875, 0.5, 0.875, 0.75, 0.625, 0.75, 0.375, 0.0, 0.625, 0.0, 0.625, 0.25, 0.375, 0.25, 0.375, 0.25, 0.625, 0.25, 0.625, 0.5, 0.375, 0.5, 0.375, 0.5, 0.625, 0.5, 0.625, 0.75, 0.375, 0.75, 0.375, 0.75, 0.625, 0.75, 0.625, 1.0, 0.375, 1.0, 0.125, 0.5, 0.375, 0.5, 0.375, 0.75, 0.125, 0.75, 0.625, 0.5, 0.875, 0.5, 0.875, 0.75, 0.625, 0.75, 0.375, 0.0, 0.625, 0.0, 0.625, 0.25, 0.375, 0.25, 0.375, 0.25, 0.625, 0.25, 0.625, 0.5, 0.375, 0.5, 0.375, 0.5, 0.625, 0.5, 0.625, 0.75, 0.375, 0.75, 0.375, 0.75, 0.625, 0.75, 0.625, 1.0, 0.375, 1.0, 0.125, 0.5, 0.375, 0.5, 0.375, 0.75, 0.125, 0.75, 0.625, 0.5, 0.875, 0.5, 0.875, 0.75, 0.625, 0.75, 0.375, 0.0, 0.625, 0.0, 0.625, 0.25, 0.375, 0.25, 0.375, 0.25, 0.625, 0.25, 0.625, 0.5, 0.375, 0.5, 0.375, 0.5, 0.625, 0.5, 0.625, 0.75, 0.375, 0.75, 0.375, 0.75, 0.625, 0.75, 0.625, 1.0, 0.375, 1.0, 0.125, 0.5, 0.375, 0.5, 0.375, 0.75, 0.125, 0.75, 0.625, 0.5, 0.875, 0.5, 0.875, 0.75, 0.625, 0.75, 0.375, 0.0, 0.625, 0.0, 0.625, 0.25, 0.375, 0.25, 0.375, 0.25, 0.625, 0.25, 0.625, 0.5, 0.375, 0.5, 0.375, 0.5, 0.625, 0.5, 0.625, 0.75, 0.375, 0.75, 0.375, 0.75, 0.625, 0.75, 0.625, 1.0, 0.375, 1.0, 0.125, 0.5, 0.375, 0.5, 0.375, 0.75, 0.125, 0.75, 0.625, 0.5, 0.875, 0.5, 0.875, 0.75, 0.625, 0.75, 0.375, 0.0, 0.625, 0.0, 0.625, 0.25, 0.375, 0.25, 0.375, 0.25, 0.625, 0.25, 0.625, 0.5, 0.375, 0.5, 0.375, 0.5, 0.625, 0.5, 0.625, 0.75, 0.375, 0.75, 0.375, 0.75, 0.625, 0.75, 0.625, 1.0, 0.375, 1.0, 0.125, 0.5, 0.375, 0.5, 0.375, 0.75, 0.125, 0.75, 0.625, 0.5, 0.875, 0.5, 0.875, 0.75, 0.625, 0.75, 0.375, 0.0, 0.625, 0.0, 0.625, 0.25, 0.375, 0.25, 0.375, 0.25, 0.625, 0.25, 0.625, 0.5, 0.375, 0.5, 0.375, 0.5, 0.625, 0.5, 0.625, 0.75, 0.375, 0.75, 0.375, 0.75, 0.625, 0.75, 0.625, 1.0, 0.375, 1.0, 0.125, 0.5, 0.375, 0.5, 0.375, 0.75, 0.125, 0.75, 0.625, 0.5, 0.875, 0.5, 0.875, 0.75, 0.625, 0.75, 0.375, 0.0, 0.625, 0.0, 0.625, 0.25, 0.375, 0.25, 0.375, 0.25, 0.625, 0.25, 0.625, 0.5, 0.375, 0.5, 0.375, 0.5, 0.625, 0.5, 0.625, 0.75, 0.375, 0.75, 0.375, 0.75, 0.625, 0.75, 0.625, 1.0, 0.375, 1.0, 0.125, 0.5, 0.375, 0.5, 0.375, 0.75, 0.125, 0.75, 0.625, 0.5, 0.875, 0.5, 0.875, 0.75, 0.625, 0.75, 0.375, 0.0, 0.625, 0.0, 0.625, 0.25, 0.375, 0.25, 0.375, 0.25, 0.625, 0.25, 0.625, 0.5, 0.375, 0.5, 0.375, 0.5, 0.625, 0.5, 0.625, 0.75, 0.375, 0.75, 0.375, 0.75, 0.625, 0.75, 0.625, 1.0, 0.375, 1.0, 0.125, 0.5, 0.375, 0.5, 0.375, 0.75, 0.125, 0.75, 0.625, 0.5, 0.875, 0.5, 0.875, 0.75, 0.625, 0.75, 0.375, 0.0, 0.625, 0.0, 0.625, 0.25, 0.375, 0.25, 0.375, 0.25, 0.625, 0.25, 0.625, 0.5, 0.375, 0.5, 0.375, 0.5, 0.625, 0.5, 0.625, 0.75, 0.375, 0.75, 0.375, 0.75, 0.625, 0.75, 0.625, 1.0, 0.375, 1.0, 0.125, 0.5, 0.375, 0.5, 0.375, 0.75, 0.125, 0.75, 0.625, 0.5, 0.875, 0.5, 0.875, 0.75, 0.625, 0.75, 0.375, 0.0, 0.625, 0.0, 0.625, 0.25, 0.375, 0.25, 0.375, 0.25, 0.625, 0.25, 0.625, 0.5, 0.375, 0.5, 0.375, 0.5, 0.625, 0.5, 0.625, 0.75, 0.375, 0.75, 0.375, 0.75, 0.625, 0.75, 0.625, 1.0, 0.375, 1.0, 0.125, 0.5, 0.375, 0.5, 0.375, 0.75, 0.125, 0.75, 0.625, 0.5, 0.875, 0.5, 0.875, 0.75, 0.625, 0.75, 0.625, 0.25, 0.625, 0.0, 0.625, 0.0, 0.625, 0.25, 0.375, 0.75, 0.625, 0.75, 0.625, 1.0, 0.375, 1.0, 0.375, 0.0, 0.625, 0.0, 0.625, 0.25, 0.375, 0.25, 0.125, 0.5, 0.375, 0.5, 0.375, 0.75, 0.125, 0.75, 0.375, 0.5, 0.625, 0.5, 0.625, 0.75, 0.375, 0.75, 0.375, 0.25, 0.625, 0.25, 0.625, 0.5, 0.375, 0.5, 0.625, 0.25, 0.625, 0.0, 0.625, 0.0, 0.625, 0.25, 0.625, 0.75, 0.625, 0.5, 0.625, 0.5, 0.625, 0.75, 0.625, 0.5, 0.625, 0.25, 0.625, 0.25, 0.625, 0.5, 0.625, 1.0, 0.625, 0.75, 0.625, 0.75, 0.625, 1.0, 0.625, 0.25, 0.625, 0.0, 0.625, 0.0, 0.625, 0.25, 0.625, 1.0, 0.625, 0.75, 0.625, 0.75, 0.625, 1.0, 0.625, 0.5, 0.625, 0.25, 0.625, 0.25, 0.625, 0.5, 0.625, 0.75, 0.625, 0.5, 0.625, 0.5, 0.625, 0.75, 0.625, 0.5, 0.875, 0.5, 0.875, 0.75, 0.625, 0.75, 0.625, 1.0, 0.625, 0.75, 0.625, 0.75, 0.625, 1.0, 0.625, 0.5, 0.625, 0.25, 0.625, 0.25, 0.625, 0.5, 0.625, 0.75, 0.625, 0.5, 0.625, 0.5, 0.625, 0.75, 0.625, 0.25, 0.625, 0.0, 0.625, 0.0, 0.625, 0.25, 0.375, 0.75, 0.625, 0.75, 0.625, 1.0, 0.375, 1.0, 0.375, 0.0, 0.625, 0.0, 0.625, 0.25, 0.375, 0.25, 0.125, 0.5, 0.375, 0.5, 0.375, 0.75, 0.125, 0.75, 0.375, 0.5, 0.625, 0.5, 0.625, 0.75, 0.375, 0.75, 0.375, 0.25, 0.625, 0.25, 0.625, 0.5, 0.375, 0.5, 0.625, 0.25, 0.625, 0.0, 0.625, 0.0, 0.625, 0.25, 0.625, 0.75, 0.625, 0.5, 0.625, 0.5, 0.625, 0.75, 0.625, 0.5, 0.625, 0.25, 0.625, 0.25, 0.625, 0.5, 0.625, 1.0, 0.625, 0.75, 0.625, 0.75, 0.625, 1.0, 0.625, 0.25, 0.625, 0.0, 0.625, 0.0, 0.625, 0.25, 0.625, 1.0, 0.625, 0.75, 0.625, 0.75, 0.625, 1.0, 0.625, 0.5, 0.625, 0.25, 0.625, 0.25, 0.625, 0.5, 0.625, 0.75, 0.625, 0.5, 0.625, 0.5, 0.625, 0.75, 0.625, 0.5, 0.875, 0.5, 0.875, 0.75, 0.625, 0.75, 0.625, 1.0, 0.625, 0.75, 0.625, 0.75, 0.625, 1.0, 0.625, 0.5, 0.625, 0.25, 0.625, 0.25, 0.625, 0.5, 0.625, 0.75, 0.625, 0.5, 0.625, 0.5, 0.625, 0.75, 0.625, 0.25, 0.625, 0.0, 0.625, 0.0, 0.625, 0.25, 0.375, 0.75, 0.625, 0.75, 0.625, 1.0, 0.375, 1.0, 0.375, 0.0, 0.625, 0.0, 0.625, 0.25, 0.375, 0.25, 0.125, 0.5, 0.375, 0.5, 0.375, 0.75, 0.125, 0.75, 0.375, 0.5, 0.625, 0.5, 0.625, 0.75, 0.375, 0.75, 0.375, 0.25, 0.625, 0.25, 0.625, 0.5, 0.375, 0.5, 0.625, 0.25, 0.625, 0.0, 0.625, 0.0, 0.625, 0.25, 0.625, 0.75, 0.625, 0.5, 0.625, 0.5, 0.625, 0.75, 0.625, 0.5, 0.625, 0.25, 0.625, 0.25, 0.625, 0.5, 0.625, 1.0, 0.625, 0.75, 0.625, 0.75, 0.625, 1.0, 0.625, 0.25, 0.625, 0.0, 0.625, 0.0, 0.625, 0.25, 0.625, 1.0, 0.625, 0.75, 0.625, 0.75, 0.625, 1.0, 0.625, 0.5, 0.625, 0.25, 0.625, 0.25, 0.625, 0.5, 0.625, 0.75, 0.625, 0.5, 0.625, 0.5, 0.625, 0.75, 0.625, 0.5, 0.875, 0.5, 0.875, 0.75, 0.625, 0.75, 0.625, 1.0, 0.625, 0.75, 0.625, 0.75, 0.625, 1.0, 0.625, 0.5, 0.625, 0.25, 0.625, 0.25, 0.625, 0.5, 0.625, 0.75, 0.625, 0.5, 0.625, 0.5, 0.625, 0.75, 0.625, 0.25, 0.625, 0.0, 0.625, 0.0, 0.625, 0.25, 0.375, 0.75, 0.625, 0.75, 0.625, 1.0, 0.375, 1.0, 0.375, 0.0, 0.625, 0.0, 0.625, 0.25, 0.375, 0.25, 0.125, 0.5, 0.375, 0.5, 0.375, 0.75, 0.125, 0.75, 0.375, 0.5, 0.625, 0.5, 0.625, 0.75, 0.375, 0.75, 0.375, 0.25, 0.625, 0.25, 0.625, 0.5, 0.375, 0.5, 0.625, 0.25, 0.625, 0.0, 0.625, 0.0, 0.625, 0.25, 0.625, 0.75, 0.625, 0.5, 0.625, 0.5, 0.625, 0.75, 0.625, 0.5, 0.625, 0.25, 0.625, 0.25, 0.625, 0.5, 0.625, 1.0, 0.625, 0.75, 0.625, 0.75, 0.625, 1.0, 0.625, 0.25, 0.625, 0.0, 0.625, 0.0, 0.625, 0.25, 0.625, 1.0, 0.625, 0.75, 0.625, 0.75, 0.625, 1.0, 0.625, 0.5, 0.625, 0.25, 0.625, 0.25, 0.625, 0.5, 0.625, 0.75, 0.625, 0.5, 0.625, 0.5, 0.625, 0.75, 0.625, 0.5, 0.875, 0.5, 0.875, 0.75, 0.625, 0.75, 0.625, 1.0, 0.625, 0.75, 0.625, 0.75, 0.625, 1.0, 0.625, 0.5, 0.625, 0.25, 0.625, 0.25, 0.625, 0.5, 0.625, 0.75, 0.625, 0.5, 0.625, 0.5, 0.625, 0.75, 0.625, 0.25, 0.625, 0.0, 0.625, 0.0, 0.625, 0.25, 0.375, 0.75, 0.625, 0.75, 0.625, 1.0, 0.375, 1.0, 0.375, 0.0, 0.625, 0.0, 0.625, 0.25, 0.375, 0.25, 0.125, 0.5, 0.375, 0.5, 0.375, 0.75, 0.125, 0.75, 0.375, 0.5, 0.625, 0.5, 0.625, 0.75, 0.375, 0.75, 0.375, 0.25, 0.625, 0.25, 0.625, 0.5, 0.375, 0.5, 0.625, 0.25, 0.625, 0.0, 0.625, 0.0, 0.625, 0.25, 0.625, 0.75, 0.625, 0.5, 0.625, 0.5, 0.625, 0.75, 0.625, 0.5, 0.625, 0.25, 0.625, 0.25, 0.625, 0.5, 0.625, 1.0, 0.625, 0.75, 0.625, 0.75, 0.625, 1.0, 0.625, 0.25, 0.625, 0.0, 0.625, 0.0, 0.625, 0.25, 0.625, 1.0, 0.625, 0.75, 0.625, 0.75, 0.625, 1.0, 0.625, 0.5, 0.625, 0.25, 0.625, 0.25, 0.625, 0.5, 0.625, 0.75, 0.625, 0.5, 0.625, 0.5, 0.625, 0.75, 0.625, 0.5, 0.875, 0.5, 0.875, 0.75, 0.625, 0.75, 0.625, 1.0, 0.625, 0.75, 0.625, 0.75, 0.625, 1.0, 0.625, 0.5, 0.625, 0.25, 0.625, 0.25, 0.625, 0.5, 0.625, 0.75, 0.625, 0.5, 0.625, 0.5, 0.625, 0.75, 0.625, 0.25, 0.625, 0.0, 0.625, 0.0, 0.625, 0.25, 0.375, 0.75, 0.625, 0.75, 0.625, 1.0, 0.375, 1.0, 0.375, 0.0, 0.625, 0.0, 0.625, 0.25, 0.375, 0.25, 0.125, 0.5, 0.375, 0.5, 0.375, 0.75, 0.125, 0.75, 0.375, 0.5, 0.625, 0.5, 0.625, 0.75, 0.375, 0.75, 0.375, 0.25, 0.625, 0.25, 0.625, 0.5, 0.375, 0.5, 0.625, 0.25, 0.625, 0.0, 0.625, 0.0, 0.625, 0.25, 0.625, 0.75, 0.625, 0.5, 0.625, 0.5, 0.625, 0.75, 0.625, 0.5, 0.625, 0.25, 0.625, 0.25, 0.625, 0.5, 0.625, 1.0, 0.625, 0.75, 0.625, 0.75, 0.625, 1.0, 0.625, 0.25, 0.625, 0.0, 0.625, 0.0, 0.625, 0.25, 0.625, 1.0, 0.625, 0.75, 0.625, 0.75, 0.625, 1.0, 0.625, 0.5, 0.625, 0.25, 0.625, 0.25, 0.625, 0.5, 0.625, 0.75, 0.625, 0.5, 0.625, 0.5, 0.625, 0.75, 0.625, 0.5, 0.875, 0.5, 0.875, 0.75, 0.625, 0.75, 0.625, 1.0, 0.625, 0.75, 0.625, 0.75, 0.625, 1.0, 0.625, 0.5, 0.625, 0.25, 0.625, 0.25, 0.625, 0.5, 0.625, 0.75, 0.625, 0.5, 0.625, 0.5, 0.625, 0.75, 0.625, 0.25, 0.625, 0.0, 0.625, 0.0, 0.625, 0.25, 0.375, 0.75, 0.625, 0.75, 0.625, 1.0, 0.375, 1.0, 0.375, 0.0, 0.625, 0.0, 0.625, 0.25, 0.375, 0.25, 0.125, 0.5, 0.375, 0.5, 0.375, 0.75, 0.125, 0.75, 0.375, 0.5, 0.625, 0.5, 0.625, 0.75, 0.375, 0.75, 0.375, 0.25, 0.625, 0.25, 0.625, 0.5, 0.375, 0.5, 0.625, 0.25, 0.625, 0.0, 0.625, 0.0, 0.625, 0.25, 0.625, 0.75, 0.625, 0.5, 0.625, 0.5, 0.625, 0.75, 0.625, 0.5, 0.625, 0.25, 0.625, 0.25, 0.625, 0.5, 0.625, 1.0, 0.625, 0.75, 0.625, 0.75, 0.625, 1.0, 0.625, 0.25, 0.625, 0.0, 0.625, 0.0, 0.625, 0.25, 0.625, 1.0, 0.625, 0.75, 0.625, 0.75, 0.625, 1.0, 0.625, 0.5, 0.625, 0.25, 0.625, 0.25, 0.625, 0.5, 0.625, 0.75, 0.625, 0.5, 0.625, 0.5, 0.625, 0.75, 0.625, 0.5, 0.875, 0.5, 0.875, 0.75, 0.625, 0.75, 0.625, 1.0, 0.625, 0.75, 0.625, 0.75, 0.625, 1.0, 0.625, 0.5, 0.625, 0.25, 0.625, 0.25, 0.625, 0.5, 0.625, 0.75, 0.625, 0.5, 0.625, 0.5, 0.625, 0.75, 0.625, 0.25, 0.625, 0.0, 0.625, 0.0, 0.625, 0.25, 0.375, 0.75, 0.625, 0.75, 0.625, 1.0, 0.375, 1.0, 0.375, 0.0, 0.625, 0.0, 0.625, 0.25, 0.375, 0.25, 0.125, 0.5, 0.375, 0.5, 0.375, 0.75, 0.125, 0.75, 0.375, 0.5, 0.625, 0.5, 0.625, 0.75, 0.375, 0.75, 0.375, 0.25, 0.625, 0.25, 0.625, 0.5, 0.375, 0.5, 0.625, 0.25, 0.625, 0.0, 0.625, 0.0, 0.625, 0.25, 0.625, 0.75, 0.625, 0.5, 0.625, 0.5, 0.625, 0.75, 0.625, 0.5, 0.625, 0.25, 0.625, 0.25, 0.625, 0.5, 0.625, 1.0, 0.625, 0.75, 0.625, 0.75, 0.625, 1.0, 0.625, 0.25, 0.625, 0.0, 0.625, 0.0, 0.625, 0.25, 0.625, 1.0, 0.625, 0.75, 0.625, 0.75, 0.625, 1.0, 0.625, 0.5, 0.625, 0.25, 0.625, 0.25, 0.625, 0.5, 0.625, 0.75, 0.625, 0.5, 0.625, 0.5, 0.625, 0.75, 0.625, 0.5, 0.875, 0.5, 0.875, 0.75, 0.625, 0.75, 0.625, 1.0, 0.625, 0.75, 0.625, 0.75, 0.625, 1.0, 0.625, 0.5, 0.625, 0.25, 0.625, 0.25, 0.625, 0.5, 0.625, 0.75, 0.625, 0.5, 0.625, 0.5, 0.625, 0.75, 0.625, 0.25, 0.625, 0.0, 0.625, 0.0, 0.625, 0.25, 0.375, 0.75, 0.625, 0.75, 0.625, 1.0, 0.375, 1.0, 0.375, 0.0, 0.625, 0.0, 0.625, 0.25, 0.375, 0.25, 0.125, 0.5, 0.375, 0.5, 0.375, 0.75, 0.125, 0.75, 0.375, 0.5, 0.625, 0.5, 0.625, 0.75, 0.375, 0.75, 0.375, 0.25, 0.625, 0.25, 0.625, 0.5, 0.375, 0.5, 0.625, 0.25, 0.625, 0.0, 0.625, 0.0, 0.625, 0.25, 0.625, 0.75, 0.625, 0.5, 0.625, 0.5, 0.625, 0.75, 0.625, 0.5, 0.625, 0.25, 0.625, 0.25, 0.625, 0.5, 0.625, 1.0, 0.625, 0.75, 0.625, 0.75, 0.625, 1.0, 0.625, 0.25, 0.625, 0.0, 0.625, 0.0, 0.625, 0.25, 0.625, 1.0, 0.625, 0.75, 0.625, 0.75, 0.625, 1.0, 0.625, 0.5, 0.625, 0.25, 0.625, 0.25, 0.625, 0.5, 0.625, 0.75, 0.625, 0.5, 0.625, 0.5, 0.625, 0.75, 0.625, 0.5, 0.875, 0.5, 0.875, 0.75, 0.625, 0.75, 0.625, 1.0, 0.625, 0.75, 0.625, 0.75, 0.625, 1.0, 0.625, 0.5, 0.625, 0.25, 0.625, 0.25, 0.625, 0.5, 0.625, 0.75, 0.625, 0.5, 0.625, 0.5, 0.625, 0.75, 0.625, 0.25, 0.625, 0.0, 0.625, 0.0, 0.625, 0.25, 0.375, 0.75, 0.625, 0.75, 0.625, 1.0, 0.375, 1.0, 0.375, 0.0, 0.625, 0.0, 0.625, 0.25, 0.375, 0.25, 0.125, 0.5, 0.375, 0.5, 0.375, 0.75, 0.125, 0.75, 0.375, 0.5, 0.625, 0.5, 0.625, 0.75, 0.375, 0.75, 0.375, 0.25, 0.625, 0.25, 0.625, 0.5, 0.375, 0.5, 0.625, 0.25, 0.625, 0.0, 0.625, 0.0, 0.625, 0.25, 0.625, 0.75, 0.625, 0.5, 0.625, 0.5, 0.625, 0.75, 0.625, 0.5, 0.625, 0.25, 0.625, 0.25, 0.625, 0.5, 0.625, 1.0, 0.625, 0.75, 0.625, 0.75, 0.625, 1.0, 0.625, 0.25, 0.625, 0.0, 0.625, 0.0, 0.625, 0.25, 0.625, 1.0, 0.625, 0.75, 0.625, 0.75, 0.625, 1.0, 0.625, 0.5, 0.625, 0.25, 0.625, 0.25, 0.625, 0.5, 0.625, 0.75, 0.625, 0.5, 0.625, 0.5, 0.625, 0.75, 0.625, 0.5, 0.875, 0.5, 0.875, 0.75, 0.625, 0.75, 0.625, 1.0, 0.625, 0.75, 0.625, 0.75, 0.625, 1.0, 0.625, 0.5, 0.625, 0.25, 0.625, 0.25, 0.625, 0.5, 0.625, 0.75, 0.625, 0.5, 0.625, 0.5, 0.625, 0.75, 0.625, 0.25, 0.625, 0.0, 0.625, 0.0, 0.625, 0.25, 0.375, 0.75, 0.625, 0.75, 0.625, 1.0, 0.375, 1.0, 0.375, 0.0, 0.625, 0.0, 0.625, 0.25, 0.375, 0.25, 0.125, 0.5, 0.375, 0.5, 0.375, 0.75, 0.125, 0.75, 0.375, 0.5, 0.625, 0.5, 0.625, 0.75, 0.375, 0.75, 0.375, 0.25, 0.625, 0.25, 0.625, 0.5, 0.375, 0.5, 0.625, 0.25, 0.625, 0.0, 0.625, 0.0, 0.625, 0.25, 0.625, 0.75, 0.625, 0.5, 0.625, 0.5, 0.625, 0.75, 0.625, 0.5, 0.625, 0.25, 0.625, 0.25, 0.625, 0.5, 0.625, 1.0, 0.625, 0.75, 0.625, 0.75, 0.625, 1.0, 0.625, 0.25, 0.625, 0.0, 0.625, 0.0, 0.625, 0.25, 0.625, 1.0, 0.625, 0.75, 0.625, 0.75, 0.625, 1.0, 0.625, 0.5, 0.625, 0.25, 0.625, 0.25, 0.625, 0.5, 0.625, 0.75, 0.625, 0.5, 0.625, 0.5, 0.625, 0.75, 0.625, 0.5, 0.875, 0.5, 0.875, 0.75, 0.625, 0.75, 0.625, 1.0, 0.625, 0.75, 0.625, 0.75, 0.625, 1.0, 0.625, 0.5, 0.625, 0.25, 0.625, 0.25, 0.625, 0.5, 0.625, 0.75, 0.625, 0.5, 0.625, 0.5, 0.625, 0.75, 0.625, 0.25, 0.625, 0.0, 0.625, 0.0, 0.625, 0.25, 0.375, 0.75, 0.625, 0.75, 0.625, 1.0, 0.375, 1.0, 0.375, 0.0, 0.625, 0.0, 0.625, 0.25, 0.375, 0.25, 0.125, 0.5, 0.375, 0.5, 0.375, 0.75, 0.125, 0.75, 0.375, 0.5, 0.625, 0.5, 0.625, 0.75, 0.375, 0.75, 0.375, 0.25, 0.625, 0.25, 0.625, 0.5, 0.375, 0.5, 0.625, 0.25, 0.625, 0.0, 0.625, 0.0, 0.625, 0.25, 0.625, 0.75, 0.625, 0.5, 0.625, 0.5, 0.625, 0.75, 0.625, 0.5, 0.625, 0.25, 0.625, 0.25, 0.625, 0.5, 0.625, 1.0, 0.625, 0.75, 0.625, 0.75, 0.625, 1.0, 0.625, 0.25, 0.625, 0.0, 0.625, 0.0, 0.625, 0.25, 0.625, 1.0, 0.625, 0.75, 0.625, 0.75, 0.625, 1.0, 0.625, 0.5, 0.625, 0.25, 0.625, 0.25, 0.625, 0.5, 0.625, 0.75, 0.625, 0.5, 0.625, 0.5, 0.625, 0.75, 0.625, 0.5, 0.875, 0.5, 0.875, 0.75, 0.625, 0.75, 0.625, 1.0, 0.625, 0.75, 0.625, 0.75, 0.625, 1.0, 0.625, 0.5, 0.625, 0.25, 0.625, 0.25, 0.625, 0.5, 0.625, 0.75, 0.625, 0.5, 0.625, 0.5, 0.625, 0.75, 0.625, 0.25, 0.625, 0.0, 0.625, 0.0, 0.625, 0.25, 0.375, 0.75, 0.625, 0.75, 0.625, 1.0, 0.375, 1.0, 0.375, 0.0, 0.625, 0.0, 0.625, 0.25, 0.375, 0.25, 0.125, 0.5, 0.375, 0.5, 0.375, 0.75, 0.125, 0.75, 0.375, 0.5, 0.625, 0.5, 0.625, 0.75, 0.375, 0.75, 0.375, 0.25, 0.625, 0.25, 0.625, 0.5, 0.375, 0.5, 0.625, 0.25, 0.625, 0.0, 0.625, 0.0, 0.625, 0.25, 0.625, 0.75, 0.625, 0.5, 0.625, 0.5, 0.625, 0.75, 0.625, 0.5, 0.625, 0.25, 0.625, 0.25, 0.625, 0.5, 0.625, 1.0, 0.625, 0.75, 0.625, 0.75, 0.625, 1.0, 0.625, 0.25, 0.625, 0.0, 0.625, 0.0, 0.625, 0.25, 0.625, 1.0, 0.625, 0.75, 0.625, 0.75, 0.625, 1.0, 0.625, 0.5, 0.625, 0.25, 0.625, 0.25, 0.625, 0.5, 0.625, 0.75, 0.625, 0.5, 0.625, 0.5, 0.625, 0.75, 0.625, 0.5, 0.875, 0.5, 0.875, 0.75, 0.625, 0.75, 0.625, 1.0, 0.625, 0.75, 0.625, 0.75, 0.625, 1.0, 0.625, 0.5, 0.625, 0.25, 0.625, 0.25, 0.625, 0.5, 0.625, 0.75, 0.625, 0.5, 0.625, 0.5, 0.625, 0.75, 0.625, 0.25, 0.625, 0.0, 0.625, 0.0, 0.625, 0.25, 0.375, 0.75, 0.625, 0.75, 0.625, 1.0, 0.375, 1.0, 0.375, 0.0, 0.625, 0.0, 0.625, 0.25, 0.375, 0.25, 0.125, 0.5, 0.375, 0.5, 0.375, 0.75, 0.125, 0.75, 0.375, 0.5, 0.625, 0.5, 0.625, 0.75, 0.375, 0.75, 0.375, 0.25, 0.625, 0.25, 0.625, 0.5, 0.375, 0.5, 0.625, 0.25, 0.625, 0.0, 0.625, 0.0, 0.625, 0.25, 0.625, 0.75, 0.625, 0.5, 0.625, 0.5, 0.625, 0.75, 0.625, 0.5, 0.625, 0.25, 0.625, 0.25, 0.625, 0.5, 0.625, 1.0, 0.625, 0.75, 0.625, 0.75, 0.625, 1.0, 0.625, 0.25, 0.625, 0.0, 0.625, 0.0, 0.625, 0.25, 0.625, 1.0, 0.625, 0.75, 0.625, 0.75, 0.625, 1.0, 0.625, 0.5, 0.625, 0.25, 0.625, 0.25, 0.625, 0.5, 0.625, 0.75, 0.625, 0.5, 0.625, 0.5, 0.625, 0.75, 0.625, 0.5, 0.875, 0.5, 0.875, 0.75, 0.625, 0.75, 0.625, 1.0, 0.625, 0.75, 0.625, 0.75, 0.625, 1.0, 0.625, 0.5, 0.625, 0.25, 0.625, 0.25, 0.625, 0.5, 0.625, 0.75, 0.625, 0.5, 0.625, 0.5, 0.625, 0.75, 0.625, 0.25, 0.625, 0.0, 0.625, 0.0, 0.625, 0.25, 0.375, 0.75, 0.625, 0.75, 0.625, 1.0, 0.375, 1.0, 0.375, 0.0, 0.625, 0.0, 0.625, 0.25, 0.375, 0.25, 0.125, 0.5, 0.375, 0.5, 0.375, 0.75, 0.125, 0.75, 0.375, 0.5, 0.625, 0.5, 0.625, 0.75, 0.375, 0.75, 0.375, 0.25, 0.625, 0.25, 0.625, 0.5, 0.375, 0.5, 0.625, 0.25, 0.625, 0.0, 0.625, 0.0, 0.625, 0.25, 0.625, 0.75, 0.625, 0.5, 0.625, 0.5, 0.625, 0.75, 0.625, 0.5, 0.625, 0.25, 0.625, 0.25, 0.625, 0.5, 0.625, 1.0, 0.625, 0.75, 0.625, 0.75, 0.625, 1.0, 0.625, 0.25, 0.625, 0.0, 0.625, 0.0, 0.625, 0.25, 0.625, 1.0, 0.625, 0.75, 0.625, 0.75, 0.625, 1.0, 0.625, 0.5, 0.625, 0.25, 0.625, 0.25, 0.625, 0.5, 0.625, 0.75, 0.625, 0.5, 0.625, 0.5, 0.625, 0.75, 0.625, 0.5, 0.875, 0.5, 0.875, 0.75, 0.625, 0.75, 0.625, 1.0, 0.625, 0.75, 0.625, 0.75, 0.625, 1.0, 0.625, 0.5, 0.625, 0.25, 0.625, 0.25, 0.625, 0.5, 0.625, 0.75, 0.625, 0.5, 0.625, 0.5, 0.625, 0.75, 0.625, 0.25, 0.625, 0.0, 0.625, 0.0, 0.625, 0.25, 0.375, 0.75, 0.625, 0.75, 0.625, 1.0, 0.375, 1.0, 0.375, 0.0, 0.625, 0.0, 0.625, 0.25, 0.375, 0.25, 0.125, 0.5, 0.375, 0.5, 0.375, 0.75, 0.125, 0.75, 0.375, 0.5, 0.625, 0.5, 0.625, 0.75, 0.375, 0.75, 0.375, 0.25, 0.625, 0.25, 0.625, 0.5, 0.375, 0.5, 0.625, 0.25, 0.625, 0.0, 0.625, 0.0, 0.625, 0.25, 0.625, 0.75, 0.625, 0.5, 0.625, 0.5, 0.625, 0.75, 0.625, 0.5, 0.625, 0.25, 0.625, 0.25, 0.625, 0.5, 0.625, 1.0, 0.625, 0.75, 0.625, 0.75, 0.625, 1.0, 0.625, 0.25, 0.625, 0.0, 0.625, 0.0, 0.625, 0.25, 0.625, 1.0, 0.625, 0.75, 0.625, 0.75, 0.625, 1.0, 0.625, 0.5, 0.625, 0.25, 0.625, 0.25, 0.625, 0.5, 0.625, 0.75, 0.625, 0.5, 0.625, 0.5, 0.625, 0.75, 0.625, 0.5, 0.875, 0.5, 0.875, 0.75, 0.625, 0.75, 0.625, 1.0, 0.625, 0.75, 0.625, 0.75, 0.625, 1.0, 0.625, 0.5, 0.625, 0.25, 0.625, 0.25, 0.625, 0.5, 0.625, 0.75, 0.625, 0.5, 0.625, 0.5, 0.625, 0.75])
me_cube_016.materials.append(mat_material_016)
me_cube_016.materials.append(mat_material)
me_cube_016.materials.append(mat_material_001)
me_cube_016.materials.append(mat_material_002)
me_cube_016.materials.append(mat_material_003)
me_cube_016.materials.append(mat_material_004)
me_cube_016.materials.append(mat_material_005)
me_cube_016.materials.append(mat_material_006)
me_cube_016.materials.append(mat_material_007)
me_cube_016.materials.append(mat_material_008)
me_cube_016.materials.append(mat_material_009)
me_cube_016.materials.append(mat_material_010)
me_cube_016.materials.append(mat_material_011)
me_cube_016.materials.append(mat_material_012)
me_cube_016.materials.append(mat_material_013)
me_cube_016.materials.append(mat_material_014)
me_cube_016.materials.append(mat_material_015)
me_cube_016.update()

# ---- objects
ob_plothugefilled = bpy.data.objects.new('plotHugeFilled', me_cube_016)

# ---- transforms, parenting, visibility, modifiers, constraints
ob_plothugefilled.location = (14.91, -14.77, 0.0)
ob_plothugefilled.scale = (4.061, 4.061, 0.7579)

# ---- collection membership
col_collection.objects.link(ob_plothugefilled)

# ---- scene / render settings (as saved in the file)
scene.frame_start = 1; scene.frame_end = 250; scene.frame_set(1)
scene.render.engine = 'BLENDER_EEVEE_NEXT'
bpy.context.view_layer.update()

# ---- added for rendering (the .blend has no active camera and no usable light): camera, sun
cam_auto = bpy.data.cameras.new('AutoCamera')
cam_auto.lens = 50.0
cam_auto.sensor_width = 36.0
cam_auto.clip_end = 1000.0
ob_auto_camera = bpy.data.objects.new('AutoCamera', cam_auto)
scene.collection.objects.link(ob_auto_camera)
ob_auto_camera.location = (51.8522, -62.2577, 41.4634)
ob_auto_camera.rotation_euler = (1.09748, -7.21219e-08, 0.694738)
scene.camera = ob_auto_camera
light_auto_sun = bpy.data.lights.new('AutoSun', 'SUN')
light_auto_sun.energy = 3.0
light_auto_sun.angle = 0.0523599
ob_auto_sun = bpy.data.objects.new('AutoSun', light_auto_sun)
scene.collection.objects.link(ob_auto_sun)
ob_auto_sun.rotation_euler = (0.872665, 0.174533, 0.523599)
bpy.context.view_layer.update()
